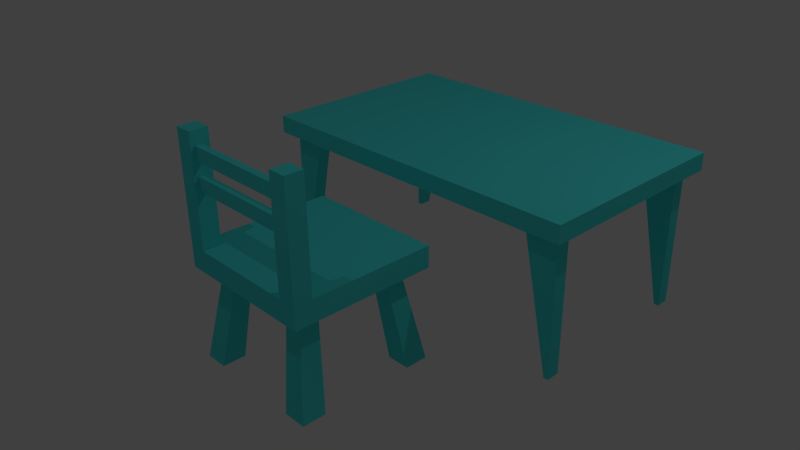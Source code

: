# Source: stol.blend  (saved by Blender 2.66.1; exported with 4.5.12 LTS)
import bpy
from mathutils import Matrix  # noqa: F401  (used for matrix-valued properties, if any)

bpy.ops.wm.read_factory_settings(use_empty=True)
scene = bpy.context.scene
scene.name = 'Scene'

# ---- collections
col_collection_1 = bpy.data.collections.new('Collection 1'); scene.collection.children.link(col_collection_1)

# ---- materials (node trees are filled in below, after node groups)
mat_material_001 = bpy.data.materials.new('Material.001')
mat_material_001.alpha_threshold = 0.0
mat_material_001.use_transparent_shadow = False
mat_material_001.diffuse_color = (0.08, 0.8, 0.8, 1.0)
mat_material_001.roughness = 0.5
mat_material_001.line_color = (0.0, 0.0, 0.0, 1.0)
mat_material = bpy.data.materials.new('Material')
mat_material.alpha_threshold = 0.0
mat_material.use_transparent_shadow = False
mat_material.diffuse_color = (0.08001, 0.8, 0.8, 1.0)
mat_material.roughness = 0.5
mat_material.line_color = (0.0, 0.0, 0.0, 1.0)

# ---- material node trees

# ---- world
world_world = bpy.data.worlds.new('World'); scene.world = world_world
world_world.color = (0.05088, 0.05088, 0.05088)
world_world.use_sun_shadow = False
world_world.sun_shadow_jitter_overblur = 0.0
world_world.cycles.sampling_method = 'MANUAL'
world_world.cycles.sample_map_resolution = 256

# ---- cameras
cam_camera = bpy.data.cameras.new('Camera')
cam_camera.clip_end = 100.0
cam_camera.lens = 35.0
cam_camera.sensor_width = 32.0
cam_camera.sensor_height = 18.0
cam_camera.ortho_scale = 7.314
cam_camera.dof.focus_distance = 0.0
cam_camera.dof.aperture_fstop = 128.0

# ---- lights
light_spot = bpy.data.lights.new('Spot', 'SPOT')
light_spot.transmission_factor = 0.0
light_spot.energy = 100.0
light_spot.shadow_buffer_clip_start = 0.5
light_spot.shadow_soft_size = 0.1
light_spot.shadow_maximum_resolution = 0.006
light_spot.use_absolute_resolution = True
light_spot.cycles.use_multiple_importance_sampling = False
light_lamp = bpy.data.lights.new('Lamp', 'POINT')
light_lamp.transmission_factor = 0.0
light_lamp.cutoff_distance = 30.0
light_lamp.energy = 100.0
light_lamp.shadow_buffer_clip_start = 1.001
light_lamp.shadow_soft_size = 0.1
light_lamp.shadow_maximum_resolution = 0.006
light_lamp.use_absolute_resolution = True
light_lamp.cycles.use_multiple_importance_sampling = False

# ---- meshes
me_cube_002 = bpy.data.meshes.new('Cube.002')
me_cube_002.from_pydata([(-1.0, -1.0, 0.3), (-1.0, 1.0, 0.3), (1.0, 1.0, 0.3), (1.0, -1.0, 0.3), (-1.0, -1.0, 0.6), (-1.0, 1.0, 0.6), (1.0, 1.0, 0.6), (1.0, -1.0, 0.6), (-1.0, 0.0, 0.6), (0.0, 1.0, 0.6), (1.0, 0.0, 0.6), (0.0, -1.0, 0.6), (0.0, 0.0, 0.6), (-1.0, 0.5, 0.6), (0.5, 1.0, 0.6), (1.0, -0.5, 0.6), (-0.5, -1.0, 0.6), (-1.0, -0.5, 0.6), (-0.5, 1.0, 0.6), (1.0, 0.5, 0.6), (0.5, -1.0, 0.6), (-0.5, 0.0, 0.6), (0.5, 0.0, 0.6), (0.0, -0.5, 0.6), (0.0, 0.5, 0.6), (-0.5, 0.5, 0.6), (-0.5, -0.5, 0.6), (0.5, -0.5, 0.6), (0.5, 0.5, 0.6), (-1.0, 0.75, 0.6), (0.75, 1.0, 0.6), (1.0, -0.75, 0.6), (-0.75, -1.0, 0.6), (-1.0, -0.75, 0.6), (-0.75, 1.0, 0.6), (1.0, 0.75, 0.6), (0.75, -1.0, 0.6), (-0.75, 0.0, 0.6), (0.75, 0.0, 0.6), (0.0, -0.75, 0.6), (0.0, 0.25, 0.6), (-1.0, 0.25, 0.6), (0.25, 1.0, 0.6), (1.0, -0.25, 0.6), (-0.25, -1.0, 0.6), (-1.0, -0.25, 0.6), (-0.25, 1.0, 0.6), (1.0, 0.25, 0.6), (0.25, -1.0, 0.6), (-0.25, 0.0, 0.6), (0.25, 0.0, 0.6), (0.0, -0.25, 0.6), (0.0, 0.75, 0.6), (-0.75, 0.5, 0.6), (-0.25, 0.5, 0.6), (-0.5, 0.25, 0.6), (-0.5, 0.75, 0.6), (-0.75, -0.5, 0.6), (-0.25, -0.5, 0.6), (-0.5, -0.75, 0.6), (-0.5, -0.25, 0.6), (0.25, -0.5, 0.6), (0.75, -0.5, 0.6), (0.5, -0.75, 0.6), (0.5, -0.25, 0.6), (0.25, 0.5, 0.6), (0.75, 0.5, 0.6), (0.5, 0.25, 0.6), (0.5, 0.75, 0.6), (-0.75, 0.75, 0.6), (-0.75, -0.25, 0.6), (0.25, -0.25, 0.6), (0.25, 0.75, 0.6), (-0.75, 0.25, 0.6), (-0.25, 0.25, 0.6), (-0.25, 0.75, 0.6), (-0.75, -0.75, 0.6), (-0.25, -0.75, 0.6), (-0.25, -0.25, 0.6), (0.25, -0.75, 0.6), (0.75, -0.75, 0.6), (0.75, -0.25, 0.6), (0.25, 0.25, 0.6), (0.75, 0.25, 0.6), (0.75, 0.75, 0.6), (-1.0, -1.0, 2.1), (1.0, -1.0, 2.1), (1.0, -0.75, 2.1), (-0.75, -1.0, 2.1), (-1.0, -0.75, 2.1), (0.75, -1.0, 2.1), (-0.75, -0.75, 2.1), (0.75, -0.75, 2.1), (-0.75, -0.875, 0.6), (-0.75, -0.875, 2.1), (-0.75, -0.75, 1.35), (-0.75, -1.0, 1.35), (-0.75, -0.875, 1.35), (-0.75, -0.9375, 0.6), (-0.75, -0.9375, 2.1), (-0.75, -0.75, 0.975), (-0.75, -1.0, 1.725), (-0.75, -0.8125, 0.6), (-0.75, -0.8125, 2.1), (-0.75, -0.75, 1.725), (-0.75, -1.0, 0.975), (-0.75, -0.875, 1.725), (-0.75, -0.875, 0.975), (-0.75, -0.9375, 1.35), (-0.75, -0.8125, 1.35), (-0.75, -0.8125, 1.725), (-0.75, -0.9375, 1.725), (-0.75, -0.9375, 0.975), (-0.75, -0.8125, 0.975), (-0.75, -0.9688, 0.6), (-0.75, -0.9688, 2.1), (-0.75, -0.75, 0.7875), (-0.75, -1.0, 1.912), (-0.75, -0.7812, 0.6), (-0.75, -0.7812, 2.1), (-0.75, -0.75, 1.912), (-0.75, -1.0, 0.7875), (-0.75, -0.875, 1.912), (-0.75, -0.875, 0.7875), (-0.75, -0.9688, 1.35), (-0.75, -0.8438, 1.35), (-0.75, -0.9062, 0.6), (-0.75, -0.9062, 2.1), (-0.75, -0.75, 1.162), (-0.75, -1.0, 1.537), (-0.75, -0.8438, 0.6), (-0.75, -0.8438, 2.1), (-0.75, -0.75, 1.537), (-0.75, -1.0, 1.162), (-0.75, -0.875, 1.537), (-0.75, -0.875, 1.162), (-0.75, -0.9062, 1.35), (-0.75, -0.7812, 1.35), (-0.75, -0.8125, 1.912), (-0.75, -0.8125, 1.537), (-0.75, -0.8438, 1.725), (-0.75, -0.7812, 1.725), (-0.75, -0.9375, 1.912), (-0.75, -0.9375, 1.537), (-0.75, -0.9688, 1.725), (-0.75, -0.9062, 1.725), (-0.75, -0.9375, 1.162), (-0.75, -0.9375, 0.7875), (-0.75, -0.9688, 0.975), (-0.75, -0.9062, 0.975), (-0.75, -0.8125, 1.162), (-0.75, -0.8125, 0.7875), (-0.75, -0.8438, 0.975), (-0.75, -0.7812, 0.975), (-0.75, -0.7812, 1.912), (-0.75, -0.9062, 1.912), (-0.75, -0.9062, 1.162), (-0.75, -0.7812, 1.162), (-0.75, -0.8438, 1.912), (-0.75, -0.8438, 1.537), (-0.75, -0.7812, 1.537), (-0.75, -0.9688, 1.912), (-0.75, -0.9688, 1.537), (-0.75, -0.9062, 1.537), (-0.75, -0.9688, 1.162), (-0.75, -0.9688, 0.7875), (-0.75, -0.9062, 0.7875), (-0.75, -0.8438, 1.162), (-0.75, -0.8438, 0.7875), (-0.75, -0.7812, 0.7875), (-0.75, -0.875, 1.35), (-0.75, -0.875, 1.725), (-0.75, -0.9375, 1.35), (-0.75, -0.9375, 1.725), (-0.75, -0.875, 1.912), (-0.75, -0.8438, 1.35), (-0.75, -0.875, 1.537), (-0.75, -0.9062, 1.35), (-0.75, -0.8438, 1.725), (-0.75, -0.9375, 1.912), (-0.75, -0.9375, 1.537), (-0.75, -0.9062, 1.725), (-0.75, -0.9062, 1.912), (-0.75, -0.8438, 1.912), (-0.75, -0.8438, 1.537), (-0.75, -0.9062, 1.537), (0.75, -0.875, 1.35), (0.75, -0.875, 1.725), (0.75, -0.9375, 1.35), (0.75, -0.9375, 1.725), (0.75, -0.875, 1.912), (0.75, -0.8438, 1.35), (0.75, -0.875, 1.537), (0.75, -0.9062, 1.35), (0.75, -0.8438, 1.725), (0.75, -0.9375, 1.912), (0.75, -0.9375, 1.537), (0.75, -0.9062, 1.725), (0.75, -0.9062, 1.912), (0.75, -0.8438, 1.912), (0.75, -0.8438, 1.537), (0.75, -0.9062, 1.537), (0.75, -0.875, 0.6), (0.75, -0.875, 2.1), (0.75, -0.75, 1.35), (0.75, -1.0, 1.35), (0.75, -0.875, 1.35), (0.75, -0.9375, 0.6), (0.75, -0.9375, 2.1), (0.75, -0.75, 1.725), (0.75, -1.0, 1.725), (0.75, -0.8125, 0.6), (0.75, -0.8125, 2.1), (0.75, -0.75, 0.975), (0.75, -1.0, 0.975), (0.75, -0.875, 1.725), (0.75, -0.875, 0.975), (0.75, -0.8125, 1.35), (0.75, -0.9375, 1.35), (0.75, -0.9375, 1.725), (0.75, -0.8125, 1.725), (0.75, -0.8125, 0.975), (0.75, -0.9375, 0.975), (0.75, -0.9688, 0.6), (0.75, -0.9688, 2.1), (0.75, -0.75, 1.912), (0.75, -1.0, 1.912), (0.75, -0.7812, 0.6), (0.75, -0.7812, 2.1), (0.75, -0.75, 0.7875), (0.75, -1.0, 0.7875), (0.75, -0.875, 1.912), (0.75, -0.875, 0.7875), (0.75, -0.7812, 1.35), (0.75, -0.9062, 1.35), (0.75, -0.9062, 0.6), (0.75, -0.9062, 2.1), (0.75, -0.75, 1.537), (0.75, -1.0, 1.537), (0.75, -0.8438, 0.6), (0.75, -0.8438, 2.1), (0.75, -0.75, 1.162), (0.75, -1.0, 1.162), (0.75, -0.875, 1.537), (0.75, -0.875, 1.162), (0.75, -0.8438, 1.35), (0.75, -0.9688, 1.35), (0.75, -0.9375, 1.912), (0.75, -0.9375, 1.537), (0.75, -0.9062, 1.725), (0.75, -0.9688, 1.725), (0.75, -0.8125, 1.912), (0.75, -0.8125, 1.537), (0.75, -0.7812, 1.725), (0.75, -0.8438, 1.725), (0.75, -0.8125, 1.162), (0.75, -0.8125, 0.7875), (0.75, -0.7812, 0.975), (0.75, -0.8438, 0.975), (0.75, -0.9375, 1.162), (0.75, -0.9375, 0.7875), (0.75, -0.9062, 0.975), (0.75, -0.9688, 0.975), (0.75, -0.9688, 1.912), (0.75, -0.8438, 1.912), (0.75, -0.8438, 1.162), (0.75, -0.9688, 1.162), (0.75, -0.9062, 1.912), (0.75, -0.9062, 1.537), (0.75, -0.9688, 1.537), (0.75, -0.7812, 1.912), (0.75, -0.7812, 1.537), (0.75, -0.8438, 1.537), (0.75, -0.7812, 1.162), (0.75, -0.7812, 0.7875), (0.75, -0.8438, 0.7875), (0.75, -0.9062, 1.162), (0.75, -0.9062, 0.7875), (0.75, -0.9688, 0.7875), (-1.0, 0.0, 0.3), (0.0, 1.0, 0.3), (1.0, 0.0, 0.3), (0.0, -1.0, 0.3), (0.0, 0.0, 0.3), (-1.0, -0.5, 0.3), (-0.5, 1.0, 0.3), (1.0, 0.5, 0.3), (0.5, -1.0, 0.3), (-1.0, 0.5, 0.3), (0.5, 1.0, 0.3), (1.0, -0.5, 0.3), (-0.5, -1.0, 0.3), (0.5, 0.0, 0.3), (-0.5, 0.0, 0.3), (0.0, -0.5, 0.3), (0.0, 0.5, 0.3), (0.5, 0.5, 0.3), (0.5, -0.5, 0.3), (-0.5, -0.5, 0.3), (-0.5, 0.5, 0.3), (-1.0, -0.75, 0.3), (-0.75, 1.0, 0.3), (1.0, 0.75, 0.3), (0.75, -1.0, 0.3), (-1.0, 0.75, 0.3), (0.75, 1.0, 0.3), (1.0, -0.75, 0.3), (-0.75, -1.0, 0.3), (0.75, 0.0, 0.3), (-0.75, 0.0, 0.3), (0.0, -0.75, 0.3), (0.0, 0.25, 0.3), (-1.0, -0.25, 0.3), (-0.25, 1.0, 0.3), (1.0, 0.25, 0.3), (0.25, -1.0, 0.3), (-1.0, 0.25, 0.3), (0.25, 1.0, 0.3), (1.0, -0.25, 0.3), (-0.25, -1.0, 0.3), (0.25, 0.0, 0.3), (-0.25, 0.0, 0.3), (0.0, -0.25, 0.3), (0.0, 0.75, 0.3), (0.75, 0.5, 0.3), (0.25, 0.5, 0.3), (0.5, 0.25, 0.3), (0.5, 0.75, 0.3), (0.75, -0.5, 0.3), (0.25, -0.5, 0.3), (0.5, -0.75, 0.3), (0.5, -0.25, 0.3), (-0.25, -0.5, 0.3), (-0.75, -0.5, 0.3), (-0.5, -0.75, 0.3), (-0.5, -0.25, 0.3), (-0.25, 0.5, 0.3), (-0.75, 0.5, 0.3), (-0.5, 0.25, 0.3), (-0.5, 0.75, 0.3), (0.75, 0.75, 0.3), (0.75, -0.25, 0.3), (-0.25, -0.25, 0.3), (-0.25, 0.75, 0.3), (0.75, 0.25, 0.3), (0.25, 0.25, 0.3), (0.25, 0.75, 0.3), (0.75, -0.75, 0.3), (0.25, -0.75, 0.3), (0.25, -0.25, 0.3), (-0.25, -0.75, 0.3), (-0.75, -0.75, 0.3), (-0.75, -0.25, 0.3), (-0.25, 0.25, 0.3), (-0.75, 0.25, 0.3), (-0.75, 0.75, 0.3), (0.65, 0.65, -1.0), (0.65, -0.65, -1.0), (-0.65, -0.65, -1.0), (-0.65, 0.65, -1.0), (0.975, 0.65, -1.0), (0.65, 0.975, -1.0), (0.975, -0.65, -1.0), (0.65, -0.975, -1.0), (-0.975, -0.65, -1.0), (-0.65, -0.975, -1.0), (-0.975, 0.65, -1.0), (-0.65, 0.975, -1.0), (0.975, 0.975, -1.0), (0.975, -0.975, -1.0), (-0.975, -0.975, -1.0), (-0.975, 0.975, -1.0)], [], [(4, 33, 17, 45, 8, 41, 13, 29, 5, 1, 304, 288, 316, 279, 312, 284, 300, 0), (5, 34, 18, 46, 9, 42, 14, 30, 6, 2, 305, 289, 317, 280, 313, 285, 301, 1), (6, 35, 19, 47, 10, 43, 15, 31, 7, 3, 306, 290, 318, 281, 314, 286, 302, 2), (7, 36, 20, 48, 11, 44, 16, 32, 4, 0, 307, 291, 319, 282, 315, 287, 303, 3), (340, 305, 2, 302), (69, 34, 5, 29), (70, 37, 8, 45), (71, 50, 12, 51), (72, 42, 9, 52), (73, 53, 13, 41), (74, 54, 25, 55), (75, 46, 18, 56), (76, 57, 17, 33), (77, 58, 26, 59), (78, 49, 21, 60), (79, 61, 23, 39), (80, 62, 27, 63), (81, 38, 22, 64), (82, 65, 24, 40), (83, 66, 28, 67), (84, 30, 14, 68), (53, 69, 29, 13), (25, 56, 69, 53), (56, 18, 34, 69), (57, 70, 45, 17), (26, 60, 70, 57), (60, 21, 37, 70), (61, 71, 51, 23), (27, 64, 71, 61), (64, 22, 50, 71), (65, 72, 52, 24), (28, 68, 72, 65), (68, 14, 42, 72), (37, 73, 41, 8), (21, 55, 73, 37), (55, 25, 53, 73), (49, 74, 55, 21), (12, 40, 74, 49), (40, 24, 54, 74), (54, 75, 56, 25), (24, 52, 75, 54), (52, 9, 46, 75), (76, 33, 89, 91, 120, 104, 132, 95, 128, 100, 116), (16, 59, 76, 118, 102, 130, 93, 126, 98, 114, 32), (59, 26, 57, 76), (44, 77, 59, 16), (11, 39, 77, 44), (39, 23, 58, 77), (58, 78, 60, 26), (23, 51, 78, 58), (51, 12, 49, 78), (48, 79, 39, 11), (20, 63, 79, 48), (63, 27, 61, 79), (36, 223, 207, 235, 202, 239, 211, 227, 80, 63, 20), (31, 80, 229, 213, 241, 204, 237, 209, 225, 92, 87), (31, 15, 62, 80), (62, 81, 64, 27), (15, 43, 81, 62), (43, 10, 38, 81), (50, 82, 40, 12), (22, 67, 82, 50), (67, 28, 65, 82), (38, 83, 67, 22), (10, 47, 83, 38), (47, 19, 66, 83), (66, 84, 68, 28), (19, 35, 84, 66), (35, 6, 30, 84), (88, 115, 99, 127, 94, 131, 103, 119, 91, 89, 85), (86, 87, 92, 228, 212, 240, 203, 236, 208, 224, 90), (7, 31, 87, 86), (4, 32, 121, 105, 133, 96, 129, 101, 117, 88, 85), (154, 120, 91, 119), (33, 4, 85, 89), (263, 226, 90, 224), (36, 7, 86, 90, 226, 210, 238, 205, 242, 214, 230), (155, 122, 94, 127), (156, 135, 97, 136), (157, 128, 95, 137), (158, 138, 103, 131), (159, 139, 110, 140), (160, 132, 104, 141), (161, 142, 99, 115), (162, 143, 111, 144), (163, 134, 106, 145), (164, 146, 108, 124), (165, 147, 112, 148), (166, 123, 107, 149), (167, 150, 109, 125), (168, 151, 113, 152), (169, 116, 100, 153), (138, 154, 119, 103), (110, 141, 154, 138), (141, 104, 120, 154), (142, 155, 127, 99), (122, 155, 182, 174), (108, 136, 177, 172), (146, 156, 136, 108), (112, 149, 156, 146), (149, 107, 135, 156), (150, 157, 137, 109), (113, 153, 157, 150), (153, 100, 128, 157), (122, 158, 131, 94), (111, 145, 181, 173), (140, 110, 138, 158), (134, 159, 140, 106), (142, 111, 173, 179), (125, 109, 139, 159), (139, 160, 141, 110), (109, 137, 160, 139), (137, 95, 132, 160), (117, 161, 115, 88), (101, 144, 161, 117), (144, 111, 142, 161), (129, 162, 144, 101), (96, 124, 162, 129), (124, 108, 143, 162), (143, 163, 145, 111), (155, 142, 179, 182), (158, 122, 174, 183), (133, 164, 124, 96), (105, 148, 164, 133), (148, 112, 146, 164), (121, 165, 148, 105), (32, 114, 165, 121), (114, 98, 147, 165), (147, 166, 149, 112), (98, 126, 166, 147), (126, 93, 123, 166), (135, 167, 125, 97), (107, 152, 167, 135), (152, 113, 150, 167), (123, 168, 152, 107), (93, 130, 168, 123), (130, 102, 151, 168), (151, 169, 153, 113), (102, 118, 169, 151), (118, 76, 116, 169), (177, 170, 186, 193), (179, 173, 189, 195), (183, 174, 190, 199), (172, 177, 193, 188), (178, 183, 199, 194), (176, 185, 201, 192), (163, 143, 180, 185), (106, 140, 178, 171), (134, 163, 185, 176), (125, 159, 184, 175), (145, 106, 171, 181), (159, 134, 176, 184), (136, 97, 170, 177), (143, 108, 172, 180), (140, 158, 183, 178), (97, 125, 175, 170), (189, 197, 198, 195), (197, 187, 190, 198), (187, 194, 199, 190), (186, 191, 200, 192), (188, 193, 201, 196), (193, 186, 192, 201), (175, 184, 200, 191), (181, 171, 187, 197), (171, 178, 194, 187), (184, 176, 192, 200), (180, 172, 188, 196), (182, 179, 195, 198), (173, 181, 197, 189), (185, 180, 196, 201), (174, 182, 198, 190), (170, 175, 191, 186), (264, 231, 203, 240), (265, 244, 206, 245), (266, 242, 205, 246), (267, 247, 208, 236), (268, 248, 219, 249), (269, 238, 210, 250), (270, 251, 212, 228), (271, 252, 220, 253), (272, 243, 215, 254), (273, 255, 217, 233), (274, 256, 221, 257), (275, 232, 216, 258), (276, 259, 218, 234), (277, 260, 222, 261), (278, 230, 214, 262), (247, 263, 224, 208), (219, 250, 263, 247), (250, 210, 226, 263), (251, 264, 240, 212), (220, 254, 264, 251), (254, 215, 231, 264), (255, 265, 245, 217), (221, 258, 265, 255), (258, 216, 244, 265), (259, 266, 246, 218), (222, 262, 266, 259), (262, 214, 242, 266), (231, 267, 236, 203), (215, 249, 267, 231), (249, 219, 247, 267), (243, 268, 249, 215), (206, 234, 268, 243), (234, 218, 248, 268), (248, 269, 250, 219), (218, 246, 269, 248), (246, 205, 238, 269), (225, 270, 228, 92), (209, 253, 270, 225), (253, 220, 251, 270), (237, 271, 253, 209), (204, 233, 271, 237), (233, 217, 252, 271), (252, 272, 254, 220), (217, 245, 272, 252), (245, 206, 243, 272), (241, 273, 233, 204), (213, 257, 273, 241), (257, 221, 255, 273), (229, 274, 257, 213), (80, 227, 274, 229), (227, 211, 256, 274), (256, 275, 258, 221), (211, 239, 275, 256), (239, 202, 232, 275), (244, 276, 234, 206), (216, 261, 276, 244), (261, 222, 259, 276), (232, 277, 261, 216), (202, 235, 277, 232), (235, 207, 260, 277), (260, 278, 262, 222), (207, 223, 278, 260), (223, 36, 230, 278), (341, 308, 281, 318), (342, 321, 283, 322), (343, 313, 280, 323), (344, 324, 286, 314), (345, 325, 296, 326), (346, 317, 289, 327), (347, 328, 290, 306), (348, 329, 297, 330), (349, 320, 292, 331), (350, 332, 294, 310), (328, 347, 369, 362), (352, 309, 293, 335), (353, 336, 295, 311), (354, 337, 299, 338), (355, 301, 285, 339), (324, 340, 302, 286), (333, 298, 358, 364), (327, 289, 305, 340), (328, 341, 318, 290), (297, 331, 341, 328), (331, 292, 308, 341), (332, 342, 322, 294), (298, 335, 342, 332), (335, 293, 321, 342), (336, 343, 323, 295), (299, 339, 343, 336), (339, 285, 313, 343), (308, 344, 314, 281), (292, 326, 344, 308), (326, 296, 324, 344), (320, 345, 326, 292), (283, 311, 345, 320), (311, 295, 325, 345), (325, 346, 327, 296), (295, 323, 346, 325), (323, 280, 317, 346), (303, 347, 306, 3), (287, 330, 347, 303), (355, 339, 367, 371), (315, 348, 330, 287), (282, 310, 348, 315), (310, 294, 329, 348), (329, 349, 331, 297), (294, 322, 349, 329), (322, 283, 320, 349), (319, 350, 310, 282), (291, 334, 350, 319), (334, 298, 332, 350), (307, 351, 334, 291), (0, 300, 351, 307), (300, 284, 333, 351), (333, 352, 335, 298), (284, 312, 352, 333), (312, 279, 309, 352), (321, 353, 311, 283), (293, 338, 353, 321), (338, 299, 336, 353), (309, 354, 338, 293), (279, 316, 354, 309), (316, 288, 337, 354), (347, 330, 363, 369), (288, 304, 355, 337), (304, 1, 301, 355), (370, 364, 358, 365), (356, 361, 368, 360), (363, 357, 362, 369), (366, 371, 367, 359), (298, 334, 365, 358), (337, 355, 371, 366), (297, 328, 362, 357), (334, 351, 370, 365), (327, 340, 368, 361), (340, 324, 360, 368), (339, 299, 359, 367), (330, 297, 357, 363), (324, 296, 356, 360), (296, 327, 361, 356), (299, 337, 366, 359), (351, 333, 364, 370)])
me_cube_002.materials.append(mat_material_001)
me_cube_002.use_remesh_preserve_volume = False
me_cube_002.use_remesh_preserve_attributes = False
me_cube_002.use_mirror_vertex_groups = False
me_cube_002.update()
me_cube = bpy.data.meshes.new('Cube')
me_cube.from_pydata([(1.0, 1.0, -1.0), (1.0, -1.0, -1.0), (-1.0, -1.0, -1.0), (-1.0, 1.0, -1.0), (1.0, 1.0, 1.0), (1.0, -1.0, 1.0), (-1.0, -1.0, 1.0), (-1.0, 1.0, 1.0), (1.0, -5.96e-08, -1.0), (1.788e-07, 1.0, -1.0), (0.0, -1.0, -1.0), (-1.0, 2.98e-07, -1.0), (1.0, -0.5, -1.0), (-0.5, 1.0, -1.0), (-0.5, -1.0, -1.0), (-1.0, 0.5, -1.0), (1.0, 0.5, -1.0), (0.5, 1.0, -1.0), (0.5, -1.0, -1.0), (-1.0, -0.5, -1.0), (0.9179, -0.75, -16.66), (0.9179, 0.75, -16.66), (-0.9184, 0.75, -16.66), (-0.9184, -0.75, -16.66), (-0.9473, -0.75, -16.66), (0.9179, -0.8785, -16.66), (0.9179, 0.8738, -16.66), (0.9451, 0.75, -16.66), (1.0, -0.75, -1.0), (-0.75, 1.0, -1.0), (-0.75, -1.0, -1.0), (-1.0, 0.75, -1.0), (1.0, 0.75, -1.0), (0.75, 1.0, -1.0), (0.75, -1.0, -1.0), (-1.0, -0.75, -1.0), (-0.9473, 0.75, -16.66), (-0.9184, -0.8785, -16.66), (-0.9184, 0.8738, -16.66), (0.9451, -0.75, -16.66), (1.0, -0.25, -1.0), (-0.25, 1.0, -1.0), (-0.25, -1.0, -1.0), (-1.0, 0.25, -1.0), (1.0, 0.25, -1.0), (0.25, 1.0, -1.0), (0.25, -1.0, -1.0), (-1.0, -0.25, -1.0), (-0.9473, 0.8738, -16.66), (-0.9473, -0.8785, -16.66), (0.9451, -0.8785, -16.66), (0.9451, 0.8738, -16.66), (0.9451, 0.8738, -1.0), (0.9451, -0.8785, -1.0), (-0.9473, -0.8785, -1.0), (-0.9473, 0.8738, -1.0), (0.9451, -0.75, -1.0), (-0.75, 0.8738, -1.0), (-0.75, -0.8785, -1.0), (-0.9473, 0.75, -1.0), (0.9451, 0.75, -1.0), (0.75, 0.8738, -1.0), (0.75, -0.8785, -1.0), (-0.9473, -0.75, -1.0), (-0.75, -0.75, -1.0), (-0.75, 0.75, -1.0), (0.75, 0.75, -1.0), (0.75, -0.75, -1.0), (0.75, -0.75, -1.0), (0.75, 0.75, -1.0), (-0.75, 0.75, -1.0), (-0.75, -0.75, -1.0), (-1.0, -0.75, -1.0), (0.75, -1.0, -1.0), (0.75, 1.0, -1.0), (1.0, 0.75, -1.0), (-1.0, 0.75, -1.0), (-0.75, -1.0, -1.0), (-0.75, 1.0, -1.0), (1.0, -0.75, -1.0), (-1.0, 1.0, -1.0), (-1.0, -1.0, -1.0), (1.0, -1.0, -1.0), (1.0, 1.0, -1.0), (1.0, 1.0, -1.0), (1.0, -1.0, -1.0), (-1.0, -1.0, -1.0), (-1.0, 1.0, -1.0), (1.0, -5.96e-08, -1.0), (1.788e-07, 1.0, -1.0), (0.0, -1.0, -1.0), (-1.0, 2.98e-07, -1.0), (5.96e-08, 1.192e-07, -1.0), (1.0, -0.5, -1.0), (-0.5, 1.0, -1.0), (-0.5, -1.0, -1.0), (-1.0, 0.5, -1.0), (1.0, 0.5, -1.0), (0.5, 1.0, -1.0), (0.5, -1.0, -1.0), (-1.0, -0.5, -1.0), (-0.5, 2.086e-07, -1.0), (0.5, 2.98e-08, -1.0), (1.192e-07, 0.5, -1.0), (2.98e-08, -0.5, -1.0), (-0.5, -0.5, -1.0), (-0.5, 0.5, -1.0), (0.5, 0.5, -1.0), (0.5, -0.5, -1.0), (1.0, -0.75, -1.0), (-0.75, 1.0, -1.0), (-0.75, -1.0, -1.0), (-1.0, 0.75, -1.0), (1.0, 0.75, -1.0), (0.75, 1.0, -1.0), (0.75, -1.0, -1.0), (-1.0, -0.75, -1.0), (-0.75, 2.533e-07, -1.0), (0.75, -1.49e-08, -1.0), (1.49e-07, 0.75, -1.0), (4.47e-08, -0.25, -1.0), (1.0, -0.25, -1.0), (-0.25, 1.0, -1.0), (-0.25, -1.0, -1.0), (-1.0, 0.25, -1.0), (1.0, 0.25, -1.0), (0.25, 1.0, -1.0), (0.25, -1.0, -1.0), (-1.0, -0.25, -1.0), (-0.25, 1.639e-07, -1.0), (0.25, 7.451e-08, -1.0), (8.941e-08, 0.25, -1.0), (1.49e-08, -0.75, -1.0), (-0.75, -0.5, -1.0), (-0.25, -0.5, -1.0), (-0.5, -0.25, -1.0), (-0.5, -0.75, -1.0), (-0.75, 0.5, -1.0), (-0.25, 0.5, -1.0), (-0.5, 0.75, -1.0), (-0.5, 0.25, -1.0), (0.25, 0.5, -1.0), (0.75, 0.5, -1.0), (0.5, 0.75, -1.0), (0.5, 0.25, -1.0), (0.25, -0.5, -1.0), (0.75, -0.5, -1.0), (0.5, -0.25, -1.0), (0.5, -0.75, -1.0), (-0.75, -0.75, -1.0), (-0.75, 0.25, -1.0), (0.25, 0.25, -1.0), (0.25, -0.75, -1.0), (-0.75, -0.25, -1.0), (-0.25, -0.25, -1.0), (-0.25, -0.75, -1.0), (-0.75, 0.75, -1.0), (-0.25, 0.75, -1.0), (-0.25, 0.25, -1.0), (0.25, 0.75, -1.0), (0.75, 0.75, -1.0), (0.75, 0.25, -1.0), (0.25, -0.25, -1.0), (0.75, -0.25, -1.0), (0.75, -0.75, -1.0), (1.0, 1.0, -1.0), (1.0, -1.0, -1.0), (-1.0, -1.0, -1.0), (-1.0, 1.0, -1.0), (1.0, 1.0, 1.0), (1.0, -1.0, 1.0), (-1.0, -1.0, 1.0), (-1.0, 1.0, 1.0), (1.0, -5.96e-08, -1.0), (-1.0, 2.98e-07, -1.0), (1.0, -0.5, -1.0), (-1.0, 0.5, -1.0), (1.0, 0.5, -1.0), (-1.0, -0.5, -1.0), (1.0, -0.75, -1.0), (-1.0, 0.75, -1.0), (1.0, 0.75, -1.0), (-1.0, -0.75, -1.0), (1.0, -0.25, -1.0), (-1.0, 0.25, -1.0), (1.0, 0.25, -1.0), (-1.0, -0.25, -1.0), (-1.0, -1.0, -1.0), (-1.0, 1.0, -1.0), (-1.0, -1.0, 1.0), (-1.0, 1.0, 1.0), (-1.0, 2.98e-07, -1.0), (-1.0, 0.5, -1.0), (-1.0, -0.5, -1.0), (-1.0, 0.75, -1.0), (-1.0, -0.75, -1.0), (-1.0, 0.25, -1.0), (-1.0, -0.25, -1.0)], [], [(73, 68, 67, 62), (4, 7, 6, 5), (5, 1, 166, 170), (1, 5, 6, 2, 30, 14, 42, 10, 46, 18, 34), (19, 35, 182, 178), (4, 0, 33, 17, 45, 9, 41, 13, 29, 3, 7), (71, 77, 58, 64), (76, 80, 55, 59), (70, 76, 59, 65), (83, 75, 60, 52), (78, 70, 65, 57), (74, 83, 52, 61), (75, 69, 66, 60), (82, 73, 62, 53), (79, 82, 53, 56), (69, 74, 61, 66), (81, 72, 63, 54), (62, 67, 20, 25), (58, 54, 49, 37), (63, 64, 23, 24), (67, 56, 39, 20), (115, 164, 68, 73), (87, 110, 78, 80), (86, 116, 72, 81), (109, 85, 82, 79), (85, 115, 73, 82), (116, 149, 71, 72), (164, 109, 79, 68), (110, 156, 70, 78), (114, 84, 83, 74), (84, 113, 75, 83), (156, 112, 76, 70), (112, 87, 80, 76), (80, 78, 57, 55), (68, 79, 56, 67), (72, 71, 64, 63), (77, 81, 54, 58), (1, 34, 115, 85), (14, 30, 111, 95), (35, 19, 100, 116), (44, 8, 88, 125), (40, 12, 93, 121), (45, 17, 98, 126), (30, 2, 86, 111), (33, 0, 84, 114), (29, 13, 94, 110), (34, 18, 99, 115), (11, 43, 124, 91), (16, 44, 125, 97), (0, 32, 113, 84), (12, 28, 109, 93), (17, 33, 114, 98), (10, 42, 123, 90), (47, 11, 91, 128), (43, 15, 96, 124), (3, 29, 110, 87), (32, 16, 97, 113), (41, 9, 89, 122), (46, 10, 90, 127), (42, 14, 95, 123), (28, 1, 85, 109), (19, 47, 128, 100), (31, 3, 87, 112), (2, 35, 116, 86), (15, 31, 112, 96), (8, 40, 121, 88), (9, 45, 126, 89), (13, 41, 122, 94), (18, 46, 127, 99), (149, 111, 77, 71), (150, 117, 91, 124), (151, 130, 92, 131), (152, 127, 90, 132), (153, 133, 100, 128), (154, 134, 105, 135), (155, 123, 95, 136), (156, 137, 96, 112), (157, 138, 106, 139), (158, 129, 101, 140), (159, 141, 103, 119), (160, 142, 107, 143), (161, 118, 102, 144), (162, 145, 104, 120), (163, 146, 108, 147), (164, 115, 99, 148), (133, 149, 116, 100), (105, 136, 149, 133), (136, 95, 111, 149), (137, 150, 124, 96), (106, 140, 150, 137), (140, 101, 117, 150), (141, 151, 131, 103), (107, 144, 151, 141), (144, 102, 130, 151), (145, 152, 132, 104), (108, 148, 152, 145), (148, 99, 127, 152), (117, 153, 128, 91), (101, 135, 153, 117), (135, 105, 133, 153), (129, 154, 135, 101), (92, 120, 154, 129), (120, 104, 134, 154), (134, 155, 136, 105), (104, 132, 155, 134), (132, 90, 123, 155), (160, 114, 74, 69), (94, 139, 156, 110), (139, 106, 137, 156), (122, 157, 139, 94), (89, 119, 157, 122), (119, 103, 138, 157), (138, 158, 140, 106), (103, 131, 158, 138), (131, 92, 129, 158), (126, 159, 119, 89), (98, 143, 159, 126), (143, 107, 141, 159), (114, 160, 143, 98), (111, 86, 81, 77), (113, 97, 142, 160), (142, 161, 144, 107), (97, 125, 161, 142), (125, 88, 118, 161), (130, 162, 120, 92), (102, 147, 162, 130), (147, 108, 145, 162), (118, 163, 147, 102), (88, 121, 163, 118), (121, 93, 146, 163), (146, 164, 148, 108), (93, 109, 164, 146), (113, 160, 69, 75), (23, 37, 49, 24), (38, 22, 36, 48), (51, 27, 21, 26), (39, 50, 25, 20), (64, 58, 37, 23), (59, 55, 48, 36), (65, 59, 36, 22), (52, 60, 27, 51), (57, 65, 22, 38), (61, 52, 51, 26), (60, 66, 21, 27), (53, 62, 25, 50), (56, 53, 50, 39), (66, 61, 26, 21), (54, 63, 24, 49), (55, 57, 38, 48), (165, 169, 170, 166, 179, 175, 183, 173, 185, 177, 181), (186, 178, 193, 197), (40, 8, 173, 183), (31, 15, 176, 180), (35, 2, 167, 182), (3, 31, 180, 168), (47, 19, 178, 186), (1, 28, 179, 166), (16, 32, 181, 177), (6, 7, 172, 171), (2, 6, 171, 167), (15, 43, 184, 176), (11, 47, 186, 174), (28, 12, 175, 179), (32, 0, 165, 181), (7, 3, 168, 172), (0, 4, 169, 165), (44, 16, 177, 185), (43, 11, 174, 184), (4, 5, 170, 169), (12, 40, 183, 175), (8, 44, 185, 173), (187, 189, 190, 188, 194, 192, 196, 191, 197, 193, 195), (180, 176, 192, 194), (182, 167, 187, 195), (168, 180, 194, 188), (167, 171, 189, 187), (178, 182, 195, 193), (184, 174, 191, 196), (172, 168, 188, 190), (176, 184, 196, 192), (174, 186, 197, 191), (171, 172, 190, 189)])
me_cube.materials.append(mat_material)
me_cube.use_remesh_preserve_volume = False
me_cube.use_remesh_preserve_attributes = False
me_cube.use_mirror_vertex_groups = False
me_cube.update()

# ---- objects
ob_spot = bpy.data.objects.new('Spot', light_spot)
ob_cube_001 = bpy.data.objects.new('Cube.001', me_cube_002)
ob_cube = bpy.data.objects.new('Cube', me_cube)
ob_lamp = bpy.data.objects.new('Lamp', light_lamp)
ob_camera = bpy.data.objects.new('Camera', cam_camera)

# ---- transforms, parenting, visibility, modifiers, constraints
ob_spot.location = (0.0636, -7.378, 10.64)
ob_spot.rotation_euler = (0.4268, -0.2394, 0.3221)
ob_spot.scale = (0.5, 0.5, 0.5)
ob_spot.lineart.crease_threshold = 0.0
ob_cube_001.location = (0.0, -3.0, -1.1)
ob_cube_001.lineart.crease_threshold = 0.0
ob_cube.location = (0.0, 0.0, 0.0)
ob_cube.scale = (2.5, 1.5, 0.125)
ob_cube.lock_rotations_4d = False
ob_cube.empty_display_type = 'ARROWS'
ob_cube.lineart.crease_threshold = 0.0
ob_lamp.location = (4.076, 1.005, 5.904)
ob_lamp.rotation_euler = (0.6503, 0.05522, 1.866)
ob_lamp.lock_rotations_4d = False
ob_lamp.empty_display_type = 'ARROWS'
ob_lamp.color = (0.0, 0.0, 0.0, 0.0)
ob_lamp.lineart.crease_threshold = 0.0
ob_camera.location = (7.481, -8.508, 4.344)
ob_camera.rotation_euler = (1.109, 0.01082, 0.8149)
ob_camera.lock_rotations_4d = False
ob_camera.empty_display_type = 'ARROWS'
ob_camera.color = (0.0, 0.0, 0.0, 0.0)
ob_camera.display_type = 'WIRE'
ob_camera.lineart.crease_threshold = 0.0

# ---- collection membership
col_collection_1.objects.link(ob_spot)
col_collection_1.objects.link(ob_cube_001)
col_collection_1.objects.link(ob_cube)
col_collection_1.objects.link(ob_lamp)
col_collection_1.objects.link(ob_camera)

# ---- scene / render settings (as saved in the file)
scene.camera = ob_camera
scene.frame_start = 1; scene.frame_end = 250; scene.frame_set(1)
scene.render.engine = 'BLENDER_EEVEE_NEXT'
scene.render.image_settings.color_mode = 'RGB'
scene.render.image_settings.compression = 90
scene.render.resolution_percentage = 50
scene.render.dither_intensity = 0.0
scene.render.bake_margin = 2
scene.cycles.use_denoising = False
scene.cycles.samples = 10
scene.cycles.sampling_pattern = 'TABULATED_SOBOL'
scene.cycles.light_sampling_threshold = 0.0
scene.cycles.use_adaptive_sampling = False
scene.cycles.use_light_tree = False
scene.cycles.blur_glossy = 0.0
scene.cycles.volume_bounces = 1
scene.cycles.pixel_filter_type = 'GAUSSIAN'
scene.cycles.sample_clamp_indirect = 0.0
scene.view_settings.view_transform = 'Standard'
bpy.context.view_layer.update()
